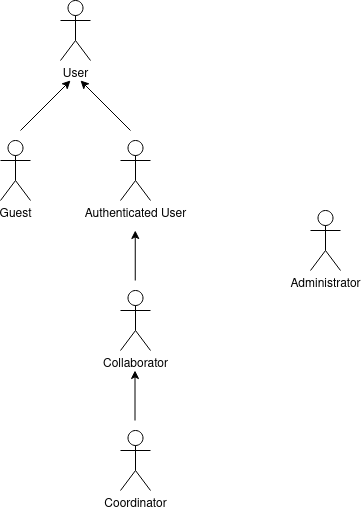

The diagram above was exported from draw.io. Its source (the exported page's mxGraphModel, read from the mxfile embedded in the PNG):
<mxGraphModel dx="995" dy="547" grid="1" gridSize="10" guides="1" tooltips="1" connect="1" arrows="1" fold="1" page="1" pageScale="1" pageWidth="850" pageHeight="1100" math="0" shadow="0">
  <root>
    <mxCell id="0" />
    <mxCell id="1" parent="0" />
    <mxCell id="FoAWtzXknYY8dOPD4Xi4-1" value="&lt;div&gt;Coordinator&lt;/div&gt;" style="shape=umlActor;verticalLabelPosition=bottom;verticalAlign=top;html=1;outlineConnect=0;" parent="1" vertex="1">
      <mxGeometry x="360" y="560" width="30" height="60" as="geometry" />
    </mxCell>
    <mxCell id="FoAWtzXknYY8dOPD4Xi4-2" value="Guest" style="shape=umlActor;verticalLabelPosition=bottom;verticalAlign=top;html=1;outlineConnect=0;" parent="1" vertex="1">
      <mxGeometry x="240" y="270" width="30" height="60" as="geometry" />
    </mxCell>
    <mxCell id="FoAWtzXknYY8dOPD4Xi4-3" value="Authenticated User" style="shape=umlActor;verticalLabelPosition=bottom;verticalAlign=top;html=1;outlineConnect=0;" parent="1" vertex="1">
      <mxGeometry x="360" y="270" width="30" height="60" as="geometry" />
    </mxCell>
    <mxCell id="Gws1CAugG7bRdXJJAJXv-1" value="&lt;div&gt;User&lt;/div&gt;" style="shape=umlActor;verticalLabelPosition=bottom;verticalAlign=top;html=1;outlineConnect=0;" parent="1" vertex="1">
      <mxGeometry x="300" y="130" width="30" height="60" as="geometry" />
    </mxCell>
    <mxCell id="FoAWtzXknYY8dOPD4Xi4-6" value="" style="endArrow=classic;html=1;rounded=0;" parent="1" edge="1">
      <mxGeometry width="50" height="50" relative="1" as="geometry">
        <mxPoint x="260" y="260" as="sourcePoint" />
        <mxPoint x="310" y="210" as="targetPoint" />
      </mxGeometry>
    </mxCell>
    <mxCell id="FoAWtzXknYY8dOPD4Xi4-7" value="" style="endArrow=classic;html=1;rounded=0;" parent="1" edge="1">
      <mxGeometry width="50" height="50" relative="1" as="geometry">
        <mxPoint x="370" y="260" as="sourcePoint" />
        <mxPoint x="320" y="210" as="targetPoint" />
      </mxGeometry>
    </mxCell>
    <mxCell id="FoAWtzXknYY8dOPD4Xi4-8" value="&lt;div&gt;Collaborator&lt;/div&gt;" style="shape=umlActor;verticalLabelPosition=bottom;verticalAlign=top;html=1;outlineConnect=0;" parent="1" vertex="1">
      <mxGeometry x="360" y="420" width="30" height="60" as="geometry" />
    </mxCell>
    <mxCell id="FoAWtzXknYY8dOPD4Xi4-10" value="" style="endArrow=classic;html=1;rounded=0;" parent="1" edge="1">
      <mxGeometry width="50" height="50" relative="1" as="geometry">
        <mxPoint x="374.5" y="550" as="sourcePoint" />
        <mxPoint x="374.5" y="500" as="targetPoint" />
      </mxGeometry>
    </mxCell>
    <mxCell id="FoAWtzXknYY8dOPD4Xi4-14" value="" style="endArrow=classic;html=1;rounded=0;" parent="1" edge="1">
      <mxGeometry width="50" height="50" relative="1" as="geometry">
        <mxPoint x="374.76" y="410" as="sourcePoint" />
        <mxPoint x="374.76" y="360" as="targetPoint" />
      </mxGeometry>
    </mxCell>
    <mxCell id="FoAWtzXknYY8dOPD4Xi4-16" value="Administrator" style="shape=umlActor;verticalLabelPosition=bottom;verticalAlign=top;html=1;outlineConnect=0;" parent="1" vertex="1">
      <mxGeometry x="550" y="340" width="30" height="60" as="geometry" />
    </mxCell>
  </root>
</mxGraphModel>